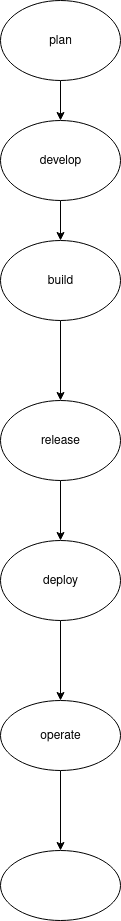

The diagram above was exported from draw.io. Its source (the exported page's mxGraphModel, read from the mxfile embedded in the PNG):
<mxGraphModel dx="1786" dy="573" grid="1" gridSize="10" guides="1" tooltips="1" connect="1" arrows="1" fold="1" page="1" pageScale="1" pageWidth="850" pageHeight="1100" math="0" shadow="0">
  <root>
    <mxCell id="0" />
    <mxCell id="1" parent="0" />
    <mxCell id="FfPNlPRxQDtGAyDlRaWC-5" value="" style="edgeStyle=orthogonalEdgeStyle;rounded=0;orthogonalLoop=1;jettySize=auto;html=1;" edge="1" parent="1" source="FfPNlPRxQDtGAyDlRaWC-1" target="FfPNlPRxQDtGAyDlRaWC-4">
      <mxGeometry relative="1" as="geometry" />
    </mxCell>
    <mxCell id="FfPNlPRxQDtGAyDlRaWC-1" value="plan" style="ellipse;whiteSpace=wrap;html=1;" vertex="1" parent="1">
      <mxGeometry x="-520" y="80" width="120" height="80" as="geometry" />
    </mxCell>
    <mxCell id="FfPNlPRxQDtGAyDlRaWC-11" value="" style="edgeStyle=orthogonalEdgeStyle;rounded=0;orthogonalLoop=1;jettySize=auto;html=1;" edge="1" parent="1" source="FfPNlPRxQDtGAyDlRaWC-2" target="FfPNlPRxQDtGAyDlRaWC-10">
      <mxGeometry relative="1" as="geometry" />
    </mxCell>
    <mxCell id="FfPNlPRxQDtGAyDlRaWC-2" value="build" style="ellipse;whiteSpace=wrap;html=1;" vertex="1" parent="1">
      <mxGeometry x="-520" y="320" width="120" height="80" as="geometry" />
    </mxCell>
    <mxCell id="FfPNlPRxQDtGAyDlRaWC-7" style="edgeStyle=orthogonalEdgeStyle;rounded=0;orthogonalLoop=1;jettySize=auto;html=1;exitX=0.5;exitY=1;exitDx=0;exitDy=0;entryX=0.5;entryY=0;entryDx=0;entryDy=0;" edge="1" parent="1" source="FfPNlPRxQDtGAyDlRaWC-4" target="FfPNlPRxQDtGAyDlRaWC-2">
      <mxGeometry relative="1" as="geometry" />
    </mxCell>
    <mxCell id="FfPNlPRxQDtGAyDlRaWC-4" value="develop" style="ellipse;whiteSpace=wrap;html=1;" vertex="1" parent="1">
      <mxGeometry x="-520" y="200" width="120" height="80" as="geometry" />
    </mxCell>
    <mxCell id="FfPNlPRxQDtGAyDlRaWC-13" value="" style="edgeStyle=orthogonalEdgeStyle;rounded=0;orthogonalLoop=1;jettySize=auto;html=1;" edge="1" parent="1" source="FfPNlPRxQDtGAyDlRaWC-10" target="FfPNlPRxQDtGAyDlRaWC-12">
      <mxGeometry relative="1" as="geometry" />
    </mxCell>
    <mxCell id="FfPNlPRxQDtGAyDlRaWC-10" value="release" style="ellipse;whiteSpace=wrap;html=1;" vertex="1" parent="1">
      <mxGeometry x="-520" y="480" width="120" height="80" as="geometry" />
    </mxCell>
    <mxCell id="FfPNlPRxQDtGAyDlRaWC-14" style="edgeStyle=orthogonalEdgeStyle;rounded=0;orthogonalLoop=1;jettySize=auto;html=1;exitX=0.5;exitY=1;exitDx=0;exitDy=0;" edge="1" parent="1" source="FfPNlPRxQDtGAyDlRaWC-12" target="FfPNlPRxQDtGAyDlRaWC-12">
      <mxGeometry relative="1" as="geometry">
        <mxPoint x="-460" y="750" as="targetPoint" />
      </mxGeometry>
    </mxCell>
    <mxCell id="FfPNlPRxQDtGAyDlRaWC-17" value="" style="edgeStyle=orthogonalEdgeStyle;rounded=0;orthogonalLoop=1;jettySize=auto;html=1;" edge="1" parent="1" source="FfPNlPRxQDtGAyDlRaWC-12" target="FfPNlPRxQDtGAyDlRaWC-16">
      <mxGeometry relative="1" as="geometry" />
    </mxCell>
    <mxCell id="FfPNlPRxQDtGAyDlRaWC-12" value="deploy" style="ellipse;whiteSpace=wrap;html=1;" vertex="1" parent="1">
      <mxGeometry x="-520" y="620" width="120" height="80" as="geometry" />
    </mxCell>
    <mxCell id="FfPNlPRxQDtGAyDlRaWC-24" value="" style="edgeStyle=orthogonalEdgeStyle;rounded=0;orthogonalLoop=1;jettySize=auto;html=1;" edge="1" parent="1" source="FfPNlPRxQDtGAyDlRaWC-16" target="FfPNlPRxQDtGAyDlRaWC-23">
      <mxGeometry relative="1" as="geometry" />
    </mxCell>
    <mxCell id="FfPNlPRxQDtGAyDlRaWC-16" value="operate" style="ellipse;whiteSpace=wrap;html=1;" vertex="1" parent="1">
      <mxGeometry x="-520" y="780" width="120" height="70" as="geometry" />
    </mxCell>
    <mxCell id="FfPNlPRxQDtGAyDlRaWC-23" value="" style="ellipse;whiteSpace=wrap;html=1;" vertex="1" parent="1">
      <mxGeometry x="-520" y="930" width="120" height="70" as="geometry" />
    </mxCell>
  </root>
</mxGraphModel>